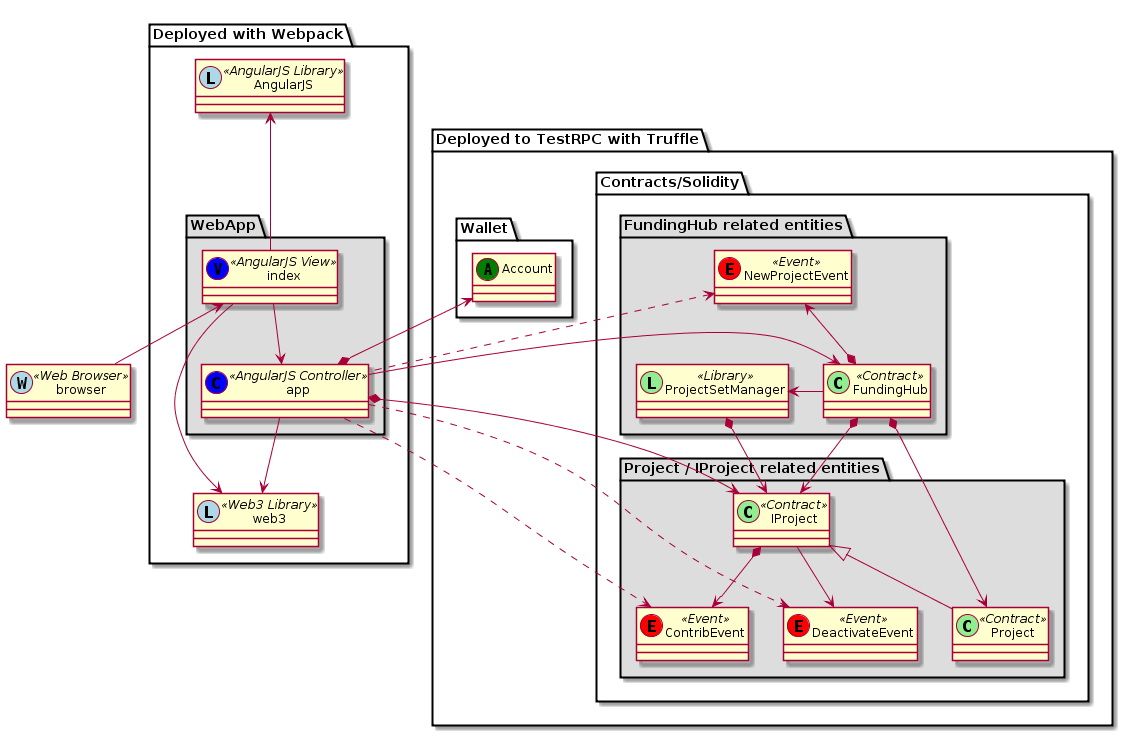

The diagram above was rendered by PlantUML. Its source (embedded in the PNG):
@startuml

top to bottom direction

package "Deployed to TestRPC with Truffle" {

package Wallet {
Account << (A, green) >>
}

package Contracts/Solidity {

package "Project / IProject related entities" #DDDDDD {
Project << (C,lightgreen) Contract>>
ContribEvent << (E, red) Event>>
DeactivateEvent << (E, red) Event>>
IProject << (C, lightgreen) Contract>>
}

package "FundingHub related entities" #DDDDDD{
FundingHub << (C,lightgreen) Contract>>
NewProjectEvent << (E, red) Event>>
ProjectSetManager << (L, lightgreen) Library>>
}

ProjectSetManager *--> IProject

Project -u-|> IProject
IProject *--> ContribEvent
IProject --> DeactivateEvent

FundingHub *--> IProject
FundingHub *--> Project
FundingHub *-u-> NewProjectEvent
}
}

package "Deployed with Webpack" {
package WebApp #DDDDDD {
app << (C, blue) AngularJS Controller>>
index << (V, blue) AngularJS View>>
index --> app
}
web3 << (L, lightblue)Web3 Library>>
AngularJS << (L, lightblue)AngularJS Library>>
}

app -l-> FundingHub
app *--> IProject
app *--> Account
app .u.> NewProjectEvent
app ..> ContribEvent
app ..> DeactivateEvent
app --> web3
index --> web3
index -l-> AngularJS
browser << (W, lightblue) Web Browser>>
browser -l-> index
FundingHub -l-> ProjectSetManager


@enduml